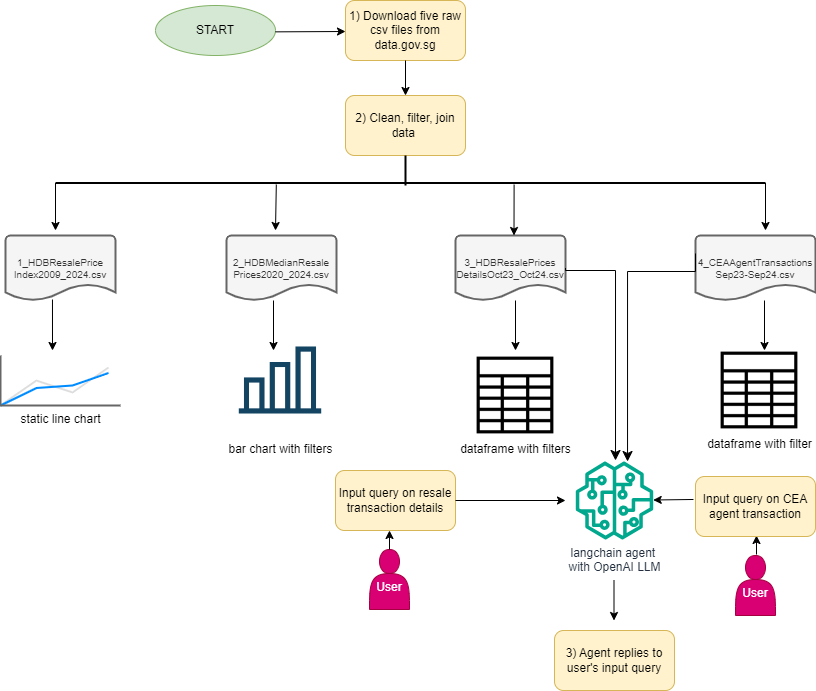

The diagram above was exported from draw.io. Its source (the exported page's mxGraphModel, read from the mxfile embedded in the PNG):
<mxGraphModel dx="1434" dy="746" grid="1" gridSize="10" guides="1" tooltips="1" connect="1" arrows="1" fold="1" page="1" pageScale="1" pageWidth="827" pageHeight="1169" math="0" shadow="0">
  <root>
    <mxCell id="0" />
    <mxCell id="1" parent="0" />
    <mxCell id="71wmWt269tbm0Ri9nYIn-1" value="1) Download five raw csv files from data.gov.sg" style="rounded=1;whiteSpace=wrap;html=1;fillColor=#fff2cc;strokeColor=#d6b656;" parent="1" vertex="1">
      <mxGeometry x="350" y="30" width="120" height="60" as="geometry" />
    </mxCell>
    <mxCell id="71wmWt269tbm0Ri9nYIn-2" value="START" style="ellipse;whiteSpace=wrap;html=1;fillColor=#d5e8d4;strokeColor=#82b366;" parent="1" vertex="1">
      <mxGeometry x="160" y="35" width="120" height="50" as="geometry" />
    </mxCell>
    <mxCell id="71wmWt269tbm0Ri9nYIn-3" value="" style="endArrow=classic;html=1;rounded=0;" parent="1" edge="1">
      <mxGeometry width="50" height="50" relative="1" as="geometry">
        <mxPoint x="279.9960007410791" y="61.35207689457391" as="sourcePoint" />
        <mxPoint x="350" y="61" as="targetPoint" />
      </mxGeometry>
    </mxCell>
    <mxCell id="71wmWt269tbm0Ri9nYIn-5" value="" style="endArrow=classic;html=1;rounded=0;exitX=0.5;exitY=1;exitDx=0;exitDy=0;" parent="1" source="71wmWt269tbm0Ri9nYIn-1" edge="1">
      <mxGeometry width="50" height="50" relative="1" as="geometry">
        <mxPoint x="469.9960007410791" y="59.85207689457391" as="sourcePoint" />
        <mxPoint x="410" y="125" as="targetPoint" />
      </mxGeometry>
    </mxCell>
    <mxCell id="71wmWt269tbm0Ri9nYIn-6" value="2) Clean, filter, join data&amp;nbsp;" style="rounded=1;whiteSpace=wrap;html=1;fillColor=#fff2cc;strokeColor=#d6b656;" parent="1" vertex="1">
      <mxGeometry x="350" y="125" width="120" height="60" as="geometry" />
    </mxCell>
    <mxCell id="whwlZcfyY8cAqOO5yHxe-4" value="" style="line;strokeWidth=2;direction=south;html=1;" parent="1" vertex="1">
      <mxGeometry x="405" y="185" width="10" height="30" as="geometry" />
    </mxCell>
    <mxCell id="whwlZcfyY8cAqOO5yHxe-5" value="" style="line;strokeWidth=2;html=1;" parent="1" vertex="1">
      <mxGeometry x="60" y="205" width="710" height="15" as="geometry" />
    </mxCell>
    <mxCell id="whwlZcfyY8cAqOO5yHxe-7" value="" style="endArrow=classic;html=1;rounded=0;exitX=0;exitY=0.5;exitDx=0;exitDy=0;exitPerimeter=0;" parent="1" source="whwlZcfyY8cAqOO5yHxe-5" edge="1">
      <mxGeometry width="50" height="50" relative="1" as="geometry">
        <mxPoint x="480" y="405" as="sourcePoint" />
        <mxPoint x="60" y="260" as="targetPoint" />
      </mxGeometry>
    </mxCell>
    <mxCell id="whwlZcfyY8cAqOO5yHxe-8" value="1_HDBResalePrice&lt;div style=&quot;font-size: 10px;&quot;&gt;Index2009_2024.csv&lt;/div&gt;" style="strokeWidth=2;html=1;shape=mxgraph.flowchart.document2;whiteSpace=wrap;size=0.25;fontSize=10;fillColor=#f5f5f5;fontColor=#333333;strokeColor=#666666;" parent="1" vertex="1">
      <mxGeometry x="10" y="265" width="110" height="65" as="geometry" />
    </mxCell>
    <mxCell id="whwlZcfyY8cAqOO5yHxe-14" value="2_HDBMedianResale&lt;div&gt;Prices2020_2024.csv&lt;/div&gt;" style="strokeWidth=2;html=1;shape=mxgraph.flowchart.document2;whiteSpace=wrap;size=0.25;fontSize=10;fillColor=#f5f5f5;fontColor=#333333;strokeColor=#666666;" parent="1" vertex="1">
      <mxGeometry x="231" y="265" width="110" height="65" as="geometry" />
    </mxCell>
    <mxCell id="whwlZcfyY8cAqOO5yHxe-15" value="3_HDBResalePrices&lt;div&gt;DetailsOct23_Oct24.csv&lt;/div&gt;" style="strokeWidth=2;html=1;shape=mxgraph.flowchart.document2;whiteSpace=wrap;size=0.25;fontSize=10;fillColor=#f5f5f5;fontColor=#333333;strokeColor=#666666;" parent="1" vertex="1">
      <mxGeometry x="460" y="265" width="110" height="65" as="geometry" />
    </mxCell>
    <mxCell id="whwlZcfyY8cAqOO5yHxe-16" value="4_CEAAgentTransactions&lt;div&gt;Sep23-Sep24.csv&lt;/div&gt;" style="strokeWidth=2;html=1;shape=mxgraph.flowchart.document2;whiteSpace=wrap;size=0.25;fontSize=10;fillColor=#f5f5f5;fontColor=#333333;strokeColor=#666666;" parent="1" vertex="1">
      <mxGeometry x="700" y="265" width="120" height="65" as="geometry" />
    </mxCell>
    <mxCell id="whwlZcfyY8cAqOO5yHxe-21" value="" style="endArrow=classic;html=1;rounded=0;exitX=1;exitY=0.5;exitDx=0;exitDy=0;exitPerimeter=0;" parent="1" source="whwlZcfyY8cAqOO5yHxe-5" edge="1">
      <mxGeometry width="50" height="50" relative="1" as="geometry">
        <mxPoint x="400" y="210" as="sourcePoint" />
        <mxPoint x="770" y="260" as="targetPoint" />
      </mxGeometry>
    </mxCell>
    <mxCell id="whwlZcfyY8cAqOO5yHxe-24" value="" style="endArrow=classic;html=1;rounded=0;exitX=0.311;exitY=0.6;exitDx=0;exitDy=0;exitPerimeter=0;" parent="1" source="whwlZcfyY8cAqOO5yHxe-5" edge="1">
      <mxGeometry width="50" height="50" relative="1" as="geometry">
        <mxPoint x="400" y="210" as="sourcePoint" />
        <mxPoint x="280" y="260" as="targetPoint" />
      </mxGeometry>
    </mxCell>
    <mxCell id="whwlZcfyY8cAqOO5yHxe-25" value="" style="endArrow=classic;html=1;rounded=0;exitX=0.641;exitY=0.267;exitDx=0;exitDy=0;exitPerimeter=0;" parent="1" edge="1">
      <mxGeometry width="50" height="50" relative="1" as="geometry">
        <mxPoint x="518.6100000000001" y="214.005" as="sourcePoint" />
        <mxPoint x="518.5" y="265" as="targetPoint" />
      </mxGeometry>
    </mxCell>
    <mxCell id="whwlZcfyY8cAqOO5yHxe-26" value="" style="endArrow=classic;html=1;rounded=0;" parent="1" edge="1">
      <mxGeometry width="50" height="50" relative="1" as="geometry">
        <mxPoint x="278" y="330" as="sourcePoint" />
        <mxPoint x="278" y="380" as="targetPoint" />
      </mxGeometry>
    </mxCell>
    <mxCell id="whwlZcfyY8cAqOO5yHxe-27" value="" style="endArrow=classic;html=1;rounded=0;exitX=0.427;exitY=0.985;exitDx=0;exitDy=0;exitPerimeter=0;" parent="1" source="whwlZcfyY8cAqOO5yHxe-8" edge="1">
      <mxGeometry width="50" height="50" relative="1" as="geometry">
        <mxPoint x="400" y="210" as="sourcePoint" />
        <mxPoint x="57" y="380" as="targetPoint" />
      </mxGeometry>
    </mxCell>
    <mxCell id="whwlZcfyY8cAqOO5yHxe-32" value="&lt;div&gt;&lt;br&gt;&lt;/div&gt;User" style="shape=actor;whiteSpace=wrap;html=1;fillStyle=auto;fillColor=#d80073;fontColor=#ffffff;strokeColor=#A50040;" parent="1" vertex="1">
      <mxGeometry x="374" y="579" width="40" height="60" as="geometry" />
    </mxCell>
    <mxCell id="whwlZcfyY8cAqOO5yHxe-34" value="" style="endArrow=classic;html=1;rounded=0;" parent="1" edge="1">
      <mxGeometry width="50" height="50" relative="1" as="geometry">
        <mxPoint x="520" y="330" as="sourcePoint" />
        <mxPoint x="520" y="380" as="targetPoint" />
      </mxGeometry>
    </mxCell>
    <mxCell id="whwlZcfyY8cAqOO5yHxe-35" value="" style="endArrow=classic;html=1;rounded=0;" parent="1" edge="1">
      <mxGeometry width="50" height="50" relative="1" as="geometry">
        <mxPoint x="769" y="330" as="sourcePoint" />
        <mxPoint x="769" y="380" as="targetPoint" />
      </mxGeometry>
    </mxCell>
    <mxCell id="whwlZcfyY8cAqOO5yHxe-39" value="" style="endArrow=classic;html=1;rounded=0;exitX=0.5;exitY=0;exitDx=0;exitDy=0;" parent="1" source="whwlZcfyY8cAqOO5yHxe-32" edge="1">
      <mxGeometry width="50" height="50" relative="1" as="geometry">
        <mxPoint x="400" y="410" as="sourcePoint" />
        <mxPoint x="394" y="560" as="targetPoint" />
      </mxGeometry>
    </mxCell>
    <mxCell id="whwlZcfyY8cAqOO5yHxe-40" value="Input query on resale transaction details" style="rounded=1;whiteSpace=wrap;html=1;fillColor=#fff2cc;strokeColor=#d6b656;" parent="1" vertex="1">
      <mxGeometry x="340" y="500" width="120" height="60" as="geometry" />
    </mxCell>
    <mxCell id="whwlZcfyY8cAqOO5yHxe-42" value="static line chart" style="verticalLabelPosition=bottom;shadow=0;dashed=0;align=center;html=1;verticalAlign=top;strokeWidth=1;shape=mxgraph.mockup.graphics.lineChart;strokeColor=none;strokeColor2=#666666;strokeColor3=#008cff;strokeColor4=#dddddd;" parent="1" vertex="1">
      <mxGeometry x="5" y="385" width="120" height="50" as="geometry" />
    </mxCell>
    <mxCell id="whwlZcfyY8cAqOO5yHxe-44" value="bar chart with filters" style="shape=image;html=1;verticalAlign=top;verticalLabelPosition=bottom;labelBackgroundColor=#ffffff;imageAspect=0;aspect=fixed;image=https://cdn4.iconfinder.com/data/icons/evil-icons-user-interface/64/statistics-128.png" parent="1" vertex="1">
      <mxGeometry x="230" y="355" width="110" height="110" as="geometry" />
    </mxCell>
    <mxCell id="whwlZcfyY8cAqOO5yHxe-45" value="langchain agent&amp;nbsp;&lt;div&gt;with OpenAI LLM&lt;/div&gt;" style="sketch=0;outlineConnect=0;fontColor=#232F3E;gradientColor=none;fillColor=#01A88D;strokeColor=none;dashed=0;verticalLabelPosition=bottom;verticalAlign=top;align=center;html=1;fontSize=12;fontStyle=0;aspect=fixed;pointerEvents=1;shape=mxgraph.aws4.sagemaker_model;" parent="1" vertex="1">
      <mxGeometry x="580" y="491" width="78" height="78" as="geometry" />
    </mxCell>
    <mxCell id="whwlZcfyY8cAqOO5yHxe-46" value="" style="endArrow=classic;html=1;rounded=0;exitX=1;exitY=0.5;exitDx=0;exitDy=0;" parent="1" source="whwlZcfyY8cAqOO5yHxe-40" edge="1">
      <mxGeometry width="50" height="50" relative="1" as="geometry">
        <mxPoint x="400" y="420" as="sourcePoint" />
        <mxPoint x="570" y="530" as="targetPoint" />
      </mxGeometry>
    </mxCell>
    <mxCell id="whwlZcfyY8cAqOO5yHxe-50" value="" style="edgeStyle=elbowEdgeStyle;elbow=vertical;endArrow=classic;html=1;curved=0;rounded=0;endSize=8;startSize=8;exitX=1;exitY=0.5;exitDx=0;exitDy=0;exitPerimeter=0;entryX=0.513;entryY=-0.013;entryDx=0;entryDy=0;entryPerimeter=0;" parent="1" source="whwlZcfyY8cAqOO5yHxe-15" target="whwlZcfyY8cAqOO5yHxe-45" edge="1">
      <mxGeometry width="50" height="50" relative="1" as="geometry">
        <mxPoint x="400" y="420" as="sourcePoint" />
        <mxPoint x="630" y="490" as="targetPoint" />
        <Array as="points">
          <mxPoint x="610" y="300" />
        </Array>
      </mxGeometry>
    </mxCell>
    <mxCell id="whwlZcfyY8cAqOO5yHxe-51" value="dataframe with filters" style="shape=image;html=1;verticalAlign=top;verticalLabelPosition=bottom;labelBackgroundColor=#ffffff;imageAspect=0;aspect=fixed;image=https://cdn2.iconfinder.com/data/icons/essential-web-2/50/spreadsheet-table-document-data-grid-128.png" parent="1" vertex="1">
      <mxGeometry x="480" y="385" width="80" height="80" as="geometry" />
    </mxCell>
    <mxCell id="whwlZcfyY8cAqOO5yHxe-52" value="dataframe with filter" style="shape=image;html=1;verticalAlign=top;verticalLabelPosition=bottom;labelBackgroundColor=#ffffff;imageAspect=0;aspect=fixed;image=https://cdn2.iconfinder.com/data/icons/essential-web-2/50/spreadsheet-table-document-data-grid-128.png" parent="1" vertex="1">
      <mxGeometry x="724" y="380" width="80" height="80" as="geometry" />
    </mxCell>
    <mxCell id="whwlZcfyY8cAqOO5yHxe-54" value="" style="endArrow=classic;html=1;rounded=0;" parent="1" edge="1">
      <mxGeometry width="50" height="50" relative="1" as="geometry">
        <mxPoint x="618.5" y="610" as="sourcePoint" />
        <mxPoint x="618.5" y="650" as="targetPoint" />
      </mxGeometry>
    </mxCell>
    <mxCell id="whwlZcfyY8cAqOO5yHxe-55" value="3) Agent replies to user's input query" style="rounded=1;whiteSpace=wrap;html=1;fillColor=#fff2cc;strokeColor=#d6b656;" parent="1" vertex="1">
      <mxGeometry x="559" y="660" width="120" height="60" as="geometry" />
    </mxCell>
    <mxCell id="whwlZcfyY8cAqOO5yHxe-56" value="" style="endArrow=classic;html=1;rounded=0;exitX=0.5;exitY=0;exitDx=0;exitDy=0;" parent="1" edge="1">
      <mxGeometry width="50" height="50" relative="1" as="geometry">
        <mxPoint x="761" y="584" as="sourcePoint" />
        <mxPoint x="761" y="565" as="targetPoint" />
      </mxGeometry>
    </mxCell>
    <mxCell id="whwlZcfyY8cAqOO5yHxe-57" value="Input query on CEA agent transaction" style="rounded=1;whiteSpace=wrap;html=1;fillColor=#fff2cc;strokeColor=#d6b656;" parent="1" vertex="1">
      <mxGeometry x="700" y="506" width="120" height="60" as="geometry" />
    </mxCell>
    <mxCell id="whwlZcfyY8cAqOO5yHxe-59" value="&lt;div&gt;&lt;br&gt;&lt;/div&gt;User" style="shape=actor;whiteSpace=wrap;html=1;fillColor=#d80073;fontColor=#ffffff;strokeColor=#A50040;" parent="1" vertex="1">
      <mxGeometry x="740" y="585" width="40" height="60" as="geometry" />
    </mxCell>
    <mxCell id="whwlZcfyY8cAqOO5yHxe-60" value="" style="endArrow=classic;html=1;rounded=0;exitX=-0.017;exitY=0.383;exitDx=0;exitDy=0;exitPerimeter=0;" parent="1" source="whwlZcfyY8cAqOO5yHxe-57" target="whwlZcfyY8cAqOO5yHxe-45" edge="1">
      <mxGeometry width="50" height="50" relative="1" as="geometry">
        <mxPoint x="400" y="390" as="sourcePoint" />
        <mxPoint x="450" y="340" as="targetPoint" />
      </mxGeometry>
    </mxCell>
    <mxCell id="whwlZcfyY8cAqOO5yHxe-61" value="" style="edgeStyle=elbowEdgeStyle;elbow=vertical;endArrow=classic;html=1;curved=0;rounded=0;endSize=8;startSize=8;exitX=-0.017;exitY=0.415;exitDx=0;exitDy=0;exitPerimeter=0;entryX=0.513;entryY=-0.013;entryDx=0;entryDy=0;entryPerimeter=0;" parent="1" edge="1">
      <mxGeometry width="50" height="50" relative="1" as="geometry">
        <mxPoint x="700" y="282.9749999999999" as="sourcePoint" />
        <mxPoint x="632.04" y="491" as="targetPoint" />
        <Array as="points">
          <mxPoint x="622.04" y="301" />
        </Array>
      </mxGeometry>
    </mxCell>
  </root>
</mxGraphModel>